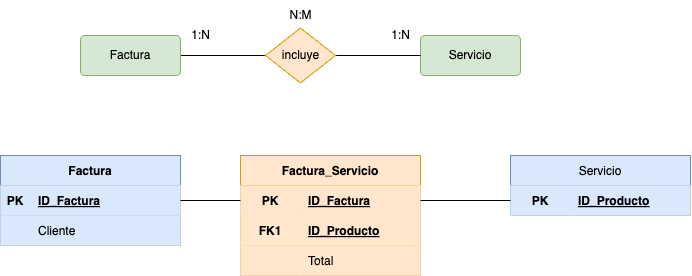

The diagram above was exported from draw.io. Its source (the exported page's mxGraphModel, read from the mxfile embedded in the PNG):
<mxGraphModel dx="560" dy="719" grid="1" gridSize="10" guides="1" tooltips="1" connect="1" arrows="1" fold="1" page="1" pageScale="1" pageWidth="827" pageHeight="1169" math="0" shadow="0">
  <root>
    <mxCell id="0" />
    <mxCell id="1" parent="0" />
    <mxCell id="5" style="edgeStyle=none;html=1;entryX=0;entryY=0.5;entryDx=0;entryDy=0;endArrow=none;endFill=0;" parent="1" source="2" target="4" edge="1">
      <mxGeometry relative="1" as="geometry" />
    </mxCell>
    <mxCell id="2" value="Factura" style="rounded=1;arcSize=10;whiteSpace=wrap;html=1;align=center;fillColor=#d5e8d4;strokeColor=#82b366;" parent="1" vertex="1">
      <mxGeometry x="110" y="360" width="100" height="40" as="geometry" />
    </mxCell>
    <mxCell id="3" value="Servicio" style="rounded=1;arcSize=10;whiteSpace=wrap;html=1;align=center;fillColor=#d5e8d4;strokeColor=#82b366;" parent="1" vertex="1">
      <mxGeometry x="450" y="360" width="100" height="40" as="geometry" />
    </mxCell>
    <mxCell id="6" style="edgeStyle=none;html=1;endArrow=none;endFill=0;" parent="1" source="4" target="3" edge="1">
      <mxGeometry relative="1" as="geometry" />
    </mxCell>
    <mxCell id="4" value="incluye" style="shape=rhombus;html=1;dashed=0;whitespace=wrap;perimeter=rhombusPerimeter;fillColor=#ffe6cc;strokeColor=#d79b00;" parent="1" vertex="1">
      <mxGeometry x="295" y="352.5" width="70" height="55" as="geometry" />
    </mxCell>
    <mxCell id="7" value="1:N" style="text;html=1;align=center;verticalAlign=middle;resizable=0;points=[];autosize=1;strokeColor=none;fillColor=none;" parent="1" vertex="1">
      <mxGeometry x="410" y="345" width="40" height="30" as="geometry" />
    </mxCell>
    <mxCell id="8" value="1:N" style="text;html=1;align=center;verticalAlign=middle;resizable=0;points=[];autosize=1;strokeColor=none;fillColor=none;" parent="1" vertex="1">
      <mxGeometry x="210" y="345" width="40" height="30" as="geometry" />
    </mxCell>
    <mxCell id="9" value="N:M" style="text;html=1;align=center;verticalAlign=middle;resizable=0;points=[];autosize=1;strokeColor=none;fillColor=none;" parent="1" vertex="1">
      <mxGeometry x="305" y="325" width="50" height="30" as="geometry" />
    </mxCell>
    <mxCell id="67" value="Servicio" style="shape=table;startSize=30;container=1;collapsible=1;childLayout=tableLayout;fixedRows=1;rowLines=0;fontStyle=0;align=center;resizeLast=1;fillColor=#dae8fc;strokeColor=#6c8ebf;" vertex="1" parent="1">
      <mxGeometry x="540" y="480" width="180" height="60" as="geometry" />
    </mxCell>
    <mxCell id="68" value="" style="shape=tableRow;horizontal=0;startSize=0;swimlaneHead=0;swimlaneBody=0;fillColor=#dae8fc;collapsible=0;dropTarget=0;points=[[0,0.5],[1,0.5]];portConstraint=eastwest;top=0;left=0;right=0;bottom=0;strokeColor=#6c8ebf;" vertex="1" parent="67">
      <mxGeometry y="30" width="180" height="30" as="geometry" />
    </mxCell>
    <mxCell id="69" value="PK" style="shape=partialRectangle;connectable=0;fillColor=#dae8fc;top=0;left=0;bottom=0;right=0;fontStyle=1;overflow=hidden;strokeColor=#6c8ebf;" vertex="1" parent="68">
      <mxGeometry width="60" height="30" as="geometry">
        <mxRectangle width="60" height="30" as="alternateBounds" />
      </mxGeometry>
    </mxCell>
    <mxCell id="70" value="ID_Producto" style="shape=partialRectangle;connectable=0;fillColor=#dae8fc;top=0;left=0;bottom=0;right=0;align=left;spacingLeft=6;fontStyle=5;overflow=hidden;strokeColor=#6c8ebf;" vertex="1" parent="68">
      <mxGeometry x="60" width="120" height="30" as="geometry">
        <mxRectangle width="120" height="30" as="alternateBounds" />
      </mxGeometry>
    </mxCell>
    <mxCell id="74" value="Factura" style="shape=table;startSize=30;container=1;collapsible=1;childLayout=tableLayout;fixedRows=1;rowLines=0;fontStyle=1;align=center;resizeLast=1;fillColor=#dae8fc;strokeColor=#6c8ebf;" vertex="1" parent="1">
      <mxGeometry x="30" y="480" width="180" height="90" as="geometry" />
    </mxCell>
    <mxCell id="75" value="" style="shape=tableRow;horizontal=0;startSize=0;swimlaneHead=0;swimlaneBody=0;fillColor=#dae8fc;collapsible=0;dropTarget=0;points=[[0,0.5],[1,0.5]];portConstraint=eastwest;top=0;left=0;right=0;bottom=1;strokeColor=#6c8ebf;" vertex="1" parent="74">
      <mxGeometry y="30" width="180" height="30" as="geometry" />
    </mxCell>
    <mxCell id="76" value="PK" style="shape=partialRectangle;connectable=0;fillColor=#dae8fc;top=0;left=0;bottom=0;right=0;fontStyle=1;overflow=hidden;strokeColor=#6c8ebf;" vertex="1" parent="75">
      <mxGeometry width="30" height="30" as="geometry">
        <mxRectangle width="30" height="30" as="alternateBounds" />
      </mxGeometry>
    </mxCell>
    <mxCell id="77" value="ID_Factura" style="shape=partialRectangle;connectable=0;fillColor=#dae8fc;top=0;left=0;bottom=0;right=0;align=left;spacingLeft=6;fontStyle=5;overflow=hidden;strokeColor=#6c8ebf;" vertex="1" parent="75">
      <mxGeometry x="30" width="150" height="30" as="geometry">
        <mxRectangle width="150" height="30" as="alternateBounds" />
      </mxGeometry>
    </mxCell>
    <mxCell id="78" value="" style="shape=tableRow;horizontal=0;startSize=0;swimlaneHead=0;swimlaneBody=0;fillColor=#dae8fc;collapsible=0;dropTarget=0;points=[[0,0.5],[1,0.5]];portConstraint=eastwest;top=0;left=0;right=0;bottom=0;strokeColor=#6c8ebf;" vertex="1" parent="74">
      <mxGeometry y="60" width="180" height="30" as="geometry" />
    </mxCell>
    <mxCell id="79" value="" style="shape=partialRectangle;connectable=0;fillColor=#dae8fc;top=0;left=0;bottom=0;right=0;editable=1;overflow=hidden;strokeColor=#6c8ebf;" vertex="1" parent="78">
      <mxGeometry width="30" height="30" as="geometry">
        <mxRectangle width="30" height="30" as="alternateBounds" />
      </mxGeometry>
    </mxCell>
    <mxCell id="80" value="Cliente" style="shape=partialRectangle;connectable=0;fillColor=#dae8fc;top=0;left=0;bottom=0;right=0;align=left;spacingLeft=6;overflow=hidden;strokeColor=#6c8ebf;" vertex="1" parent="78">
      <mxGeometry x="30" width="150" height="30" as="geometry">
        <mxRectangle width="150" height="30" as="alternateBounds" />
      </mxGeometry>
    </mxCell>
    <mxCell id="84" value="Factura_Servicio" style="shape=table;startSize=30;container=1;collapsible=1;childLayout=tableLayout;fixedRows=1;rowLines=0;fontStyle=1;align=center;resizeLast=1;fillColor=#ffe6cc;strokeColor=#d79b00;" vertex="1" parent="1">
      <mxGeometry x="270" y="480" width="180" height="120" as="geometry" />
    </mxCell>
    <mxCell id="85" value="" style="shape=tableRow;horizontal=0;startSize=0;swimlaneHead=0;swimlaneBody=0;fillColor=#ffe6cc;collapsible=0;dropTarget=0;points=[[0,0.5],[1,0.5]];portConstraint=eastwest;top=0;left=0;right=0;bottom=0;strokeColor=#d79b00;" vertex="1" parent="84">
      <mxGeometry y="30" width="180" height="30" as="geometry" />
    </mxCell>
    <mxCell id="86" value="PK" style="shape=partialRectangle;connectable=0;fillColor=#ffe6cc;top=0;left=0;bottom=0;right=0;fontStyle=1;overflow=hidden;strokeColor=#d79b00;" vertex="1" parent="85">
      <mxGeometry width="60" height="30" as="geometry">
        <mxRectangle width="60" height="30" as="alternateBounds" />
      </mxGeometry>
    </mxCell>
    <mxCell id="87" value="ID_Factura" style="shape=partialRectangle;connectable=0;fillColor=#ffe6cc;top=0;left=0;bottom=0;right=0;align=left;spacingLeft=6;fontStyle=5;overflow=hidden;strokeColor=#d79b00;" vertex="1" parent="85">
      <mxGeometry x="60" width="120" height="30" as="geometry">
        <mxRectangle width="120" height="30" as="alternateBounds" />
      </mxGeometry>
    </mxCell>
    <mxCell id="88" value="" style="shape=tableRow;horizontal=0;startSize=0;swimlaneHead=0;swimlaneBody=0;fillColor=#ffe6cc;collapsible=0;dropTarget=0;points=[[0,0.5],[1,0.5]];portConstraint=eastwest;top=0;left=0;right=0;bottom=1;strokeColor=#d79b00;" vertex="1" parent="84">
      <mxGeometry y="60" width="180" height="30" as="geometry" />
    </mxCell>
    <mxCell id="89" value="FK1" style="shape=partialRectangle;connectable=0;fillColor=#ffe6cc;top=0;left=0;bottom=0;right=0;fontStyle=1;overflow=hidden;strokeColor=#d79b00;" vertex="1" parent="88">
      <mxGeometry width="60" height="30" as="geometry">
        <mxRectangle width="60" height="30" as="alternateBounds" />
      </mxGeometry>
    </mxCell>
    <mxCell id="90" value="ID_Producto" style="shape=partialRectangle;connectable=0;fillColor=#ffe6cc;top=0;left=0;bottom=0;right=0;align=left;spacingLeft=6;fontStyle=5;overflow=hidden;strokeColor=#d79b00;" vertex="1" parent="88">
      <mxGeometry x="60" width="120" height="30" as="geometry">
        <mxRectangle width="120" height="30" as="alternateBounds" />
      </mxGeometry>
    </mxCell>
    <mxCell id="94" value="" style="shape=tableRow;horizontal=0;startSize=0;swimlaneHead=0;swimlaneBody=0;fillColor=#ffe6cc;collapsible=0;dropTarget=0;points=[[0,0.5],[1,0.5]];portConstraint=eastwest;top=0;left=0;right=0;bottom=0;strokeColor=#d79b00;" vertex="1" parent="84">
      <mxGeometry y="90" width="180" height="30" as="geometry" />
    </mxCell>
    <mxCell id="95" value="" style="shape=partialRectangle;connectable=0;fillColor=#ffe6cc;top=0;left=0;bottom=0;right=0;editable=1;overflow=hidden;strokeColor=#d79b00;" vertex="1" parent="94">
      <mxGeometry width="60" height="30" as="geometry">
        <mxRectangle width="60" height="30" as="alternateBounds" />
      </mxGeometry>
    </mxCell>
    <mxCell id="96" value="Total" style="shape=partialRectangle;connectable=0;fillColor=#ffe6cc;top=0;left=0;bottom=0;right=0;align=left;spacingLeft=6;overflow=hidden;strokeColor=#d79b00;" vertex="1" parent="94">
      <mxGeometry x="60" width="120" height="30" as="geometry">
        <mxRectangle width="120" height="30" as="alternateBounds" />
      </mxGeometry>
    </mxCell>
    <mxCell id="97" style="edgeStyle=none;html=1;entryX=0;entryY=0.5;entryDx=0;entryDy=0;endArrow=none;endFill=0;" edge="1" parent="1" source="75" target="85">
      <mxGeometry relative="1" as="geometry" />
    </mxCell>
    <mxCell id="98" style="edgeStyle=none;html=1;entryX=1;entryY=0.5;entryDx=0;entryDy=0;endArrow=none;endFill=0;" edge="1" parent="1" source="68" target="85">
      <mxGeometry relative="1" as="geometry" />
    </mxCell>
  </root>
</mxGraphModel>